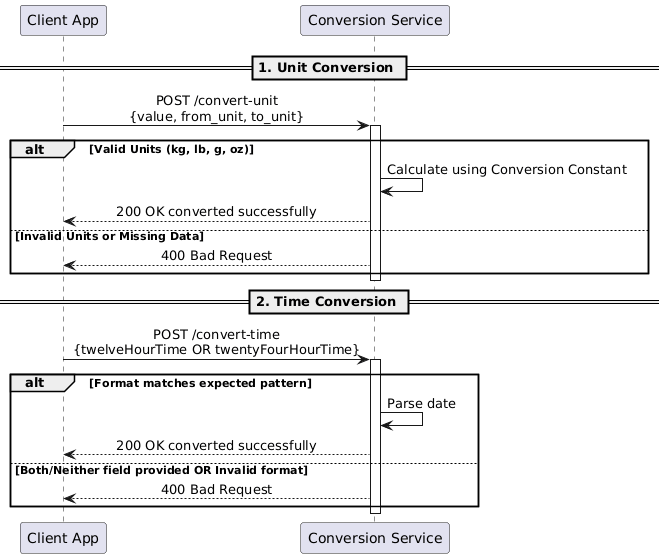

The diagram above was rendered by PlantUML. Its source (embedded in the PNG):
@startuml
skinparam SequenceMessageAlignment center

participant "Client App" as User
participant "Conversion Service" as API


== 1. Unit Conversion ==

User -> API : POST /convert-unit\n{value, from_unit, to_unit}
activate API

alt Valid Units (kg, lb, g, oz)
    API -> API : Calculate using Conversion Constant
    API --> User : 200 OK converted successfully
else Invalid Units or Missing Data
    API --> User : 400 Bad Request
end
deactivate API

== 2. Time Conversion ==

User -> API : POST /convert-time\n{twelveHourTime OR twentyFourHourTime}
activate API

alt Format matches expected pattern
    API -> API : Parse date
    API --> User : 200 OK converted successfully
else Both/Neither field provided OR Invalid format
    API --> User : 400 Bad Request
    
end
deactivate API
@enduml